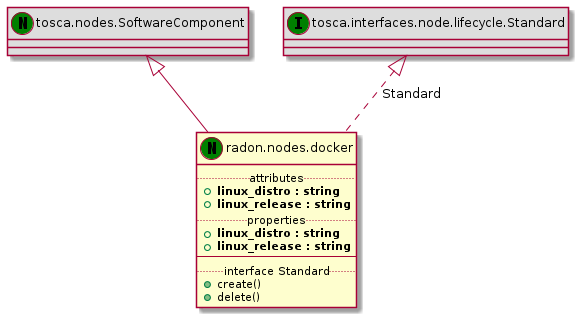

The diagram above was rendered by PlantUML. Its source (embedded in the PNG):
@startuml
set namespaceSeparator none
class "tosca.nodes.SoftwareComponent" << (N,green) >> #DDDDDD
"tosca.nodes.SoftwareComponent" <|-- "radon.nodes.docker"
class "radon.nodes.docker" << (N,green) >> {
.. attributes ..
+<b>linux_distro : string
+<b>linux_release : string
.. properties ..
+<b>linux_distro : string
+<b>linux_release : string
--
.. interface Standard ..
+create()
+delete()
}
class "tosca.interfaces.node.lifecycle.Standard" << (I,green) >> #DDDDDD
"tosca.interfaces.node.lifecycle.Standard" <|.. "radon.nodes.docker" : Standard
@enduml